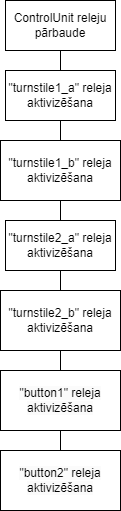

The diagram above was exported from draw.io. Its source (the exported page's mxGraphModel, read from the mxfile embedded in the PNG):
<mxGraphModel dx="1393" dy="766" grid="1" gridSize="10" guides="1" tooltips="1" connect="1" arrows="1" fold="1" page="1" pageScale="1" pageWidth="850" pageHeight="1100" math="0" shadow="0">
  <root>
    <mxCell id="0" />
    <mxCell id="1" parent="0" />
    <mxCell id="2pREZMqhtkU44QcFLD31-15" value="" style="edgeStyle=orthogonalEdgeStyle;rounded=0;orthogonalLoop=1;jettySize=auto;html=1;endArrow=none;endFill=0;" parent="1" source="2pREZMqhtkU44QcFLD31-13" target="2pREZMqhtkU44QcFLD31-14" edge="1">
      <mxGeometry relative="1" as="geometry" />
    </mxCell>
    <mxCell id="2pREZMqhtkU44QcFLD31-13" value="ControlUnit releju pārbaude" style="html=1;whiteSpace=wrap;" parent="1" vertex="1">
      <mxGeometry x="370" y="70" width="110" height="50" as="geometry" />
    </mxCell>
    <mxCell id="2pREZMqhtkU44QcFLD31-17" value="" style="edgeStyle=orthogonalEdgeStyle;rounded=0;orthogonalLoop=1;jettySize=auto;html=1;endArrow=none;endFill=0;" parent="1" source="2pREZMqhtkU44QcFLD31-14" target="2pREZMqhtkU44QcFLD31-16" edge="1">
      <mxGeometry relative="1" as="geometry" />
    </mxCell>
    <mxCell id="2pREZMqhtkU44QcFLD31-14" value="&quot;turnstile1_a&quot; releja aktivizēšana" style="html=1;whiteSpace=wrap;" parent="1" vertex="1">
      <mxGeometry x="370" y="140" width="110" height="50" as="geometry" />
    </mxCell>
    <mxCell id="2pREZMqhtkU44QcFLD31-16" value="&quot;turnstile1_b&quot; releja aktivizēšana" style="whiteSpace=wrap;html=1;" parent="1" vertex="1">
      <mxGeometry x="365" y="210" width="120" height="60" as="geometry" />
    </mxCell>
    <mxCell id="2pREZMqhtkU44QcFLD31-18" value="" style="edgeStyle=orthogonalEdgeStyle;rounded=0;orthogonalLoop=1;jettySize=auto;html=1;endArrow=none;endFill=0;exitX=0.5;exitY=1;exitDx=0;exitDy=0;" parent="1" source="2pREZMqhtkU44QcFLD31-16" target="2pREZMqhtkU44QcFLD31-20" edge="1">
      <mxGeometry relative="1" as="geometry">
        <mxPoint x="420" y="320" as="sourcePoint" />
      </mxGeometry>
    </mxCell>
    <mxCell id="2pREZMqhtkU44QcFLD31-22" value="" style="edgeStyle=orthogonalEdgeStyle;rounded=0;orthogonalLoop=1;jettySize=auto;html=1;endArrow=none;endFill=0;" parent="1" source="2pREZMqhtkU44QcFLD31-20" target="2pREZMqhtkU44QcFLD31-21" edge="1">
      <mxGeometry relative="1" as="geometry" />
    </mxCell>
    <mxCell id="2pREZMqhtkU44QcFLD31-20" value="&quot;turnstile2_a&quot; releja aktivizēšana" style="html=1;whiteSpace=wrap;" parent="1" vertex="1">
      <mxGeometry x="370" y="290" width="110" height="50" as="geometry" />
    </mxCell>
    <mxCell id="2pREZMqhtkU44QcFLD31-24" value="" style="edgeStyle=orthogonalEdgeStyle;rounded=0;orthogonalLoop=1;jettySize=auto;html=1;endArrow=none;endFill=0;" parent="1" source="2pREZMqhtkU44QcFLD31-21" target="2pREZMqhtkU44QcFLD31-23" edge="1">
      <mxGeometry relative="1" as="geometry" />
    </mxCell>
    <mxCell id="2pREZMqhtkU44QcFLD31-21" value="&quot;turnstile2_b&quot; releja aktivizēšana" style="whiteSpace=wrap;html=1;" parent="1" vertex="1">
      <mxGeometry x="365" y="360" width="120" height="60" as="geometry" />
    </mxCell>
    <mxCell id="2pREZMqhtkU44QcFLD31-26" value="" style="edgeStyle=orthogonalEdgeStyle;rounded=0;orthogonalLoop=1;jettySize=auto;html=1;endArrow=none;endFill=0;" parent="1" source="2pREZMqhtkU44QcFLD31-23" target="2pREZMqhtkU44QcFLD31-25" edge="1">
      <mxGeometry relative="1" as="geometry" />
    </mxCell>
    <mxCell id="2pREZMqhtkU44QcFLD31-23" value="&lt;br&gt;&lt;span style=&quot;color: rgb(0, 0, 0); font-family: Helvetica; font-size: 12px; font-style: normal; font-variant-ligatures: normal; font-variant-caps: normal; font-weight: 400; letter-spacing: normal; orphans: 2; text-align: center; text-indent: 0px; text-transform: none; widows: 2; word-spacing: 0px; -webkit-text-stroke-width: 0px; white-space: normal; background-color: rgb(251, 251, 251); text-decoration-thickness: initial; text-decoration-style: initial; text-decoration-color: initial; display: inline !important; float: none;&quot;&gt;&quot;button1&quot; releja aktivizēšana&lt;/span&gt;&lt;div&gt;&lt;br/&gt;&lt;/div&gt;" style="whiteSpace=wrap;html=1;" parent="1" vertex="1">
      <mxGeometry x="365" y="440" width="120" height="60" as="geometry" />
    </mxCell>
    <mxCell id="2pREZMqhtkU44QcFLD31-25" value="&lt;br&gt;&lt;span style=&quot;color: rgb(0, 0, 0); font-family: Helvetica; font-size: 12px; font-style: normal; font-variant-ligatures: normal; font-variant-caps: normal; font-weight: 400; letter-spacing: normal; orphans: 2; text-align: center; text-indent: 0px; text-transform: none; widows: 2; word-spacing: 0px; -webkit-text-stroke-width: 0px; white-space: normal; background-color: rgb(251, 251, 251); text-decoration-thickness: initial; text-decoration-style: initial; text-decoration-color: initial; display: inline !important; float: none;&quot;&gt;&quot;button2&quot; releja aktivizēšana&lt;/span&gt;&lt;div&gt;&lt;br&gt;&lt;/div&gt;" style="whiteSpace=wrap;html=1;" parent="1" vertex="1">
      <mxGeometry x="365" y="520" width="120" height="60" as="geometry" />
    </mxCell>
  </root>
</mxGraphModel>